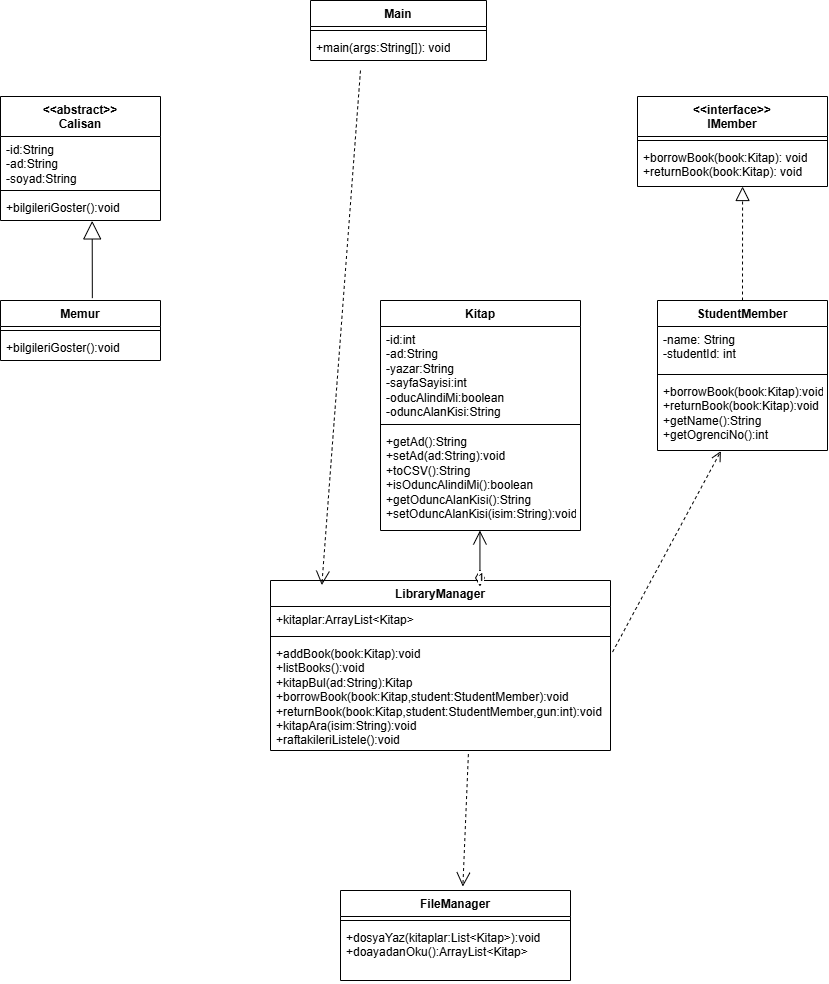

The diagram above was exported from draw.io. Its source (the exported page's mxGraphModel, read from the mxfile embedded in the PNG):
<mxGraphModel dx="1880" dy="1200" grid="1" gridSize="10" guides="1" tooltips="1" connect="1" arrows="1" fold="1" page="1" pageScale="1" pageWidth="827" pageHeight="1169" background="#ffffff" math="0" shadow="0">
  <root>
    <mxCell id="0" />
    <mxCell id="1" parent="0" />
    <mxCell id="UWckBikGzJI6fOF5RlOd-5" parent="1" style="swimlane;fontStyle=1;align=center;verticalAlign=top;childLayout=stackLayout;horizontal=1;startSize=26;horizontalStack=0;resizeParent=1;resizeParentMax=0;resizeLast=0;collapsible=1;marginBottom=0;whiteSpace=wrap;html=1;" value="Kitap" vertex="1">
      <mxGeometry height="230" width="200" x="380" y="420" as="geometry" />
    </mxCell>
    <mxCell id="UWckBikGzJI6fOF5RlOd-6" parent="UWckBikGzJI6fOF5RlOd-5" style="text;strokeColor=none;fillColor=none;align=left;verticalAlign=top;spacingLeft=4;spacingRight=4;overflow=hidden;rotatable=0;points=[[0,0.5],[1,0.5]];portConstraint=eastwest;whiteSpace=wrap;html=1;" value="-id:int&lt;div&gt;-ad:String&lt;/div&gt;&lt;div&gt;-yazar:String&lt;/div&gt;&lt;div&gt;-sayfaSayisi:int&lt;/div&gt;&lt;div&gt;-oducAlindiMi:boolean&lt;/div&gt;&lt;div&gt;-oduncAlanKisi:String&lt;/div&gt;" vertex="1">
      <mxGeometry height="94" width="200" y="26" as="geometry" />
    </mxCell>
    <mxCell id="UWckBikGzJI6fOF5RlOd-7" parent="UWckBikGzJI6fOF5RlOd-5" style="line;strokeWidth=1;fillColor=none;align=left;verticalAlign=middle;spacingTop=-1;spacingLeft=3;spacingRight=3;rotatable=0;labelPosition=right;points=[];portConstraint=eastwest;strokeColor=inherit;" value="" vertex="1">
      <mxGeometry height="8" width="200" y="120" as="geometry" />
    </mxCell>
    <mxCell id="UWckBikGzJI6fOF5RlOd-8" parent="UWckBikGzJI6fOF5RlOd-5" style="text;strokeColor=none;fillColor=none;align=left;verticalAlign=top;spacingLeft=4;spacingRight=4;overflow=hidden;rotatable=0;points=[[0,0.5],[1,0.5]];portConstraint=eastwest;whiteSpace=wrap;html=1;" value="+getAd():String&lt;div&gt;+setAd(ad:String):void&lt;/div&gt;&lt;div&gt;+toCSV():String&lt;/div&gt;&lt;div&gt;+isOduncAlindiMi():boolean&lt;/div&gt;&lt;div&gt;+getOduncAlanKisi():String&lt;/div&gt;&lt;div&gt;+setOduncAlanKisi(isim:String):void&lt;/div&gt;" vertex="1">
      <mxGeometry height="102" width="200" y="128" as="geometry" />
    </mxCell>
    <mxCell id="AEFCcn6niCkoMhgR9x_b-10" edge="1" parent="1" source="ICqlmLaL-ZDWvGMZLnLe-6" style="endArrow=block;endSize=16;endFill=0;html=1;rounded=0;entryX=0.573;entryY=1.015;entryDx=0;entryDy=0;entryPerimeter=0;exitX=0.574;exitY=-0.039;exitDx=0;exitDy=0;exitPerimeter=0;" target="ICqlmLaL-ZDWvGMZLnLe-5" value="">
      <mxGeometry relative="1" width="160" as="geometry">
        <mxPoint x="150" y="420" as="sourcePoint" />
        <mxPoint x="150" y="360" as="targetPoint" />
      </mxGeometry>
    </mxCell>
    <mxCell id="AEFCcn6niCkoMhgR9x_b-11" parent="1" style="swimlane;fontStyle=1;align=center;verticalAlign=top;childLayout=stackLayout;horizontal=1;startSize=26;horizontalStack=0;resizeParent=1;resizeParentMax=0;resizeLast=0;collapsible=1;marginBottom=0;whiteSpace=wrap;html=1;" value="StudentMember" vertex="1">
      <mxGeometry height="150" width="170" x="657" y="420" as="geometry" />
    </mxCell>
    <mxCell id="AEFCcn6niCkoMhgR9x_b-12" parent="AEFCcn6niCkoMhgR9x_b-11" style="text;strokeColor=none;fillColor=none;align=left;verticalAlign=top;spacingLeft=4;spacingRight=4;overflow=hidden;rotatable=0;points=[[0,0.5],[1,0.5]];portConstraint=eastwest;whiteSpace=wrap;html=1;" value="-name: String&lt;div&gt;-studentId: int&lt;/div&gt;" vertex="1">
      <mxGeometry height="44" width="170" y="26" as="geometry" />
    </mxCell>
    <mxCell id="AEFCcn6niCkoMhgR9x_b-13" parent="AEFCcn6niCkoMhgR9x_b-11" style="line;strokeWidth=1;fillColor=none;align=left;verticalAlign=middle;spacingTop=-1;spacingLeft=3;spacingRight=3;rotatable=0;labelPosition=right;points=[];portConstraint=eastwest;strokeColor=inherit;" value="" vertex="1">
      <mxGeometry height="8" width="170" y="70" as="geometry" />
    </mxCell>
    <mxCell id="AEFCcn6niCkoMhgR9x_b-14" parent="AEFCcn6niCkoMhgR9x_b-11" style="text;strokeColor=none;fillColor=none;align=left;verticalAlign=top;spacingLeft=4;spacingRight=4;overflow=hidden;rotatable=0;points=[[0,0.5],[1,0.5]];portConstraint=eastwest;whiteSpace=wrap;html=1;" value="+borrowBook(book:Kitap):void&lt;div&gt;+returnBook(book:Kitap):void&lt;/div&gt;&lt;div&gt;+getName():String&lt;/div&gt;&lt;div&gt;+getOgrenciNo():int&lt;/div&gt;" vertex="1">
      <mxGeometry height="72" width="170" y="78" as="geometry" />
    </mxCell>
    <mxCell id="AEFCcn6niCkoMhgR9x_b-19" parent="1" style="swimlane;fontStyle=1;align=center;verticalAlign=top;childLayout=stackLayout;horizontal=1;startSize=26;horizontalStack=0;resizeParent=1;resizeParentMax=0;resizeLast=0;collapsible=1;marginBottom=0;whiteSpace=wrap;html=1;" value="LibraryManager" vertex="1">
      <mxGeometry height="170" width="340" x="270" y="700" as="geometry" />
    </mxCell>
    <mxCell id="AEFCcn6niCkoMhgR9x_b-20" parent="AEFCcn6niCkoMhgR9x_b-19" style="text;strokeColor=none;fillColor=none;align=left;verticalAlign=top;spacingLeft=4;spacingRight=4;overflow=hidden;rotatable=0;points=[[0,0.5],[1,0.5]];portConstraint=eastwest;whiteSpace=wrap;html=1;" value="+kitaplar:ArrayList&amp;lt;Kitap&amp;gt;" vertex="1">
      <mxGeometry height="26" width="340" y="26" as="geometry" />
    </mxCell>
    <mxCell id="AEFCcn6niCkoMhgR9x_b-21" parent="AEFCcn6niCkoMhgR9x_b-19" style="line;strokeWidth=1;fillColor=none;align=left;verticalAlign=middle;spacingTop=-1;spacingLeft=3;spacingRight=3;rotatable=0;labelPosition=right;points=[];portConstraint=eastwest;strokeColor=inherit;" value="" vertex="1">
      <mxGeometry height="8" width="340" y="52" as="geometry" />
    </mxCell>
    <mxCell id="AEFCcn6niCkoMhgR9x_b-22" parent="AEFCcn6niCkoMhgR9x_b-19" style="text;strokeColor=none;fillColor=none;align=left;verticalAlign=top;spacingLeft=4;spacingRight=4;overflow=hidden;rotatable=0;points=[[0,0.5],[1,0.5]];portConstraint=eastwest;whiteSpace=wrap;html=1;" value="+addBook(book:Kitap):void&lt;div&gt;+listBooks():void&lt;/div&gt;&lt;div&gt;+kitapBul(ad:String):Kitap&lt;/div&gt;&lt;div&gt;+borrowBook(book:Kitap,student:StudentMember):void&lt;/div&gt;&lt;div&gt;+returnBook(book:Kitap,student:StudentMember,gun:int):void&lt;/div&gt;&lt;div&gt;+kitapAra(isim:String):void&lt;/div&gt;&lt;div&gt;+raftakileriListele():void&lt;/div&gt;" vertex="1">
      <mxGeometry height="110" width="340" y="60" as="geometry" />
    </mxCell>
    <mxCell id="AEFCcn6niCkoMhgR9x_b-23" edge="1" parent="1" source="AEFCcn6niCkoMhgR9x_b-19" style="endArrow=open;html=1;endSize=12;startArrow=diamondThin;startSize=14;startFill=0;edgeStyle=orthogonalEdgeStyle;align=left;verticalAlign=bottom;rounded=0;exitX=0.616;exitY=0.035;exitDx=0;exitDy=0;exitPerimeter=0;" value="1">
      <mxGeometry relative="1" x="-1" y="3" as="geometry">
        <mxPoint x="479.44" y="720" as="sourcePoint" />
        <mxPoint x="479.44" y="650" as="targetPoint" />
      </mxGeometry>
    </mxCell>
    <mxCell id="AEFCcn6niCkoMhgR9x_b-24" edge="1" parent="1" source="AEFCcn6niCkoMhgR9x_b-22" style="html=1;verticalAlign=bottom;endArrow=open;dashed=1;endSize=8;curved=0;rounded=0;exitX=1.006;exitY=0.105;exitDx=0;exitDy=0;exitPerimeter=0;entryX=0.373;entryY=1.008;entryDx=0;entryDy=0;entryPerimeter=0;" target="AEFCcn6niCkoMhgR9x_b-14" value="">
      <mxGeometry relative="1" as="geometry">
        <mxPoint x="610" y="530" as="sourcePoint" />
        <mxPoint x="650" y="606" as="targetPoint" />
      </mxGeometry>
    </mxCell>
    <mxCell id="ckVlDYMPTH73M_5xqMDz-5" parent="1" style="swimlane;fontStyle=1;align=center;verticalAlign=top;childLayout=stackLayout;horizontal=1;startSize=40;horizontalStack=0;resizeParent=1;resizeParentMax=0;resizeLast=0;collapsible=1;marginBottom=0;whiteSpace=wrap;html=1;" value="&amp;lt;&amp;lt;interface&amp;gt;&amp;gt;&lt;div&gt;IMember&lt;/div&gt;" vertex="1">
      <mxGeometry height="90" width="190" x="637" y="216" as="geometry" />
    </mxCell>
    <mxCell id="ckVlDYMPTH73M_5xqMDz-7" parent="ckVlDYMPTH73M_5xqMDz-5" style="line;strokeWidth=1;fillColor=none;align=left;verticalAlign=middle;spacingTop=-1;spacingLeft=3;spacingRight=3;rotatable=0;labelPosition=right;points=[];portConstraint=eastwest;strokeColor=inherit;" value="" vertex="1">
      <mxGeometry height="8" width="190" y="40" as="geometry" />
    </mxCell>
    <mxCell id="ckVlDYMPTH73M_5xqMDz-8" parent="ckVlDYMPTH73M_5xqMDz-5" style="text;strokeColor=none;fillColor=none;align=left;verticalAlign=top;spacingLeft=4;spacingRight=4;overflow=hidden;rotatable=0;points=[[0,0.5],[1,0.5]];portConstraint=eastwest;whiteSpace=wrap;html=1;" value="+borrowBook(book:Kitap): void&lt;div&gt;+returnBook(book:Kitap): void&lt;/div&gt;" vertex="1">
      <mxGeometry height="42" width="190" y="48" as="geometry" />
    </mxCell>
    <mxCell id="ckVlDYMPTH73M_5xqMDz-10" edge="1" parent="1" source="AEFCcn6niCkoMhgR9x_b-11" style="endArrow=block;dashed=1;endFill=0;endSize=12;html=1;rounded=0;exitX=0.5;exitY=0;exitDx=0;exitDy=0;entryX=0.553;entryY=1;entryDx=0;entryDy=0;entryPerimeter=0;" target="ckVlDYMPTH73M_5xqMDz-8" value="">
      <mxGeometry relative="1" width="160" as="geometry">
        <mxPoint x="720" y="300" as="sourcePoint" />
        <mxPoint x="747" y="440" as="targetPoint" />
      </mxGeometry>
    </mxCell>
    <mxCell id="ckVlDYMPTH73M_5xqMDz-11" parent="1" style="swimlane;fontStyle=1;align=center;verticalAlign=top;childLayout=stackLayout;horizontal=1;startSize=26;horizontalStack=0;resizeParent=1;resizeParentMax=0;resizeLast=0;collapsible=1;marginBottom=0;whiteSpace=wrap;html=1;" value="Main" vertex="1">
      <mxGeometry height="60" width="176" x="310" y="120" as="geometry" />
    </mxCell>
    <mxCell id="ckVlDYMPTH73M_5xqMDz-13" parent="ckVlDYMPTH73M_5xqMDz-11" style="line;strokeWidth=1;fillColor=none;align=left;verticalAlign=middle;spacingTop=-1;spacingLeft=3;spacingRight=3;rotatable=0;labelPosition=right;points=[];portConstraint=eastwest;strokeColor=inherit;" value="" vertex="1">
      <mxGeometry height="8" width="176" y="26" as="geometry" />
    </mxCell>
    <mxCell id="ckVlDYMPTH73M_5xqMDz-14" parent="ckVlDYMPTH73M_5xqMDz-11" style="text;strokeColor=none;fillColor=none;align=left;verticalAlign=top;spacingLeft=4;spacingRight=4;overflow=hidden;rotatable=0;points=[[0,0.5],[1,0.5]];portConstraint=eastwest;whiteSpace=wrap;html=1;" value="+main(args:String[]): void" vertex="1">
      <mxGeometry height="26" width="176" y="34" as="geometry" />
    </mxCell>
    <mxCell id="ckVlDYMPTH73M_5xqMDz-16" edge="1" parent="1" source="ckVlDYMPTH73M_5xqMDz-14" style="endArrow=open;endSize=12;dashed=1;html=1;rounded=0;exitX=0.284;exitY=1.385;exitDx=0;exitDy=0;exitPerimeter=0;entryX=0.151;entryY=0.027;entryDx=0;entryDy=0;entryPerimeter=0;" target="AEFCcn6niCkoMhgR9x_b-19" value="">
      <mxGeometry relative="1" width="160" as="geometry">
        <mxPoint x="390" y="270" as="sourcePoint" />
        <mxPoint x="428" y="400" as="targetPoint" />
      </mxGeometry>
    </mxCell>
    <mxCell id="ICqlmLaL-ZDWvGMZLnLe-2" parent="1" style="swimlane;fontStyle=1;align=center;verticalAlign=top;childLayout=stackLayout;horizontal=1;startSize=40;horizontalStack=0;resizeParent=1;resizeParentMax=0;resizeLast=0;collapsible=1;marginBottom=0;whiteSpace=wrap;html=1;" value="&amp;lt;&amp;lt;abstract&amp;gt;&amp;gt;&lt;div&gt;Calisan&lt;/div&gt;" vertex="1">
      <mxGeometry height="124" width="160" y="216" as="geometry" />
    </mxCell>
    <mxCell id="ICqlmLaL-ZDWvGMZLnLe-3" parent="ICqlmLaL-ZDWvGMZLnLe-2" style="text;strokeColor=none;fillColor=none;align=left;verticalAlign=top;spacingLeft=4;spacingRight=4;overflow=hidden;rotatable=0;points=[[0,0.5],[1,0.5]];portConstraint=eastwest;whiteSpace=wrap;html=1;" value="-id:String&lt;div&gt;-ad:String&lt;div&gt;-soyad:String&lt;/div&gt;&lt;/div&gt;" vertex="1">
      <mxGeometry height="50" width="160" y="40" as="geometry" />
    </mxCell>
    <mxCell id="ICqlmLaL-ZDWvGMZLnLe-4" parent="ICqlmLaL-ZDWvGMZLnLe-2" style="line;strokeWidth=1;fillColor=none;align=left;verticalAlign=middle;spacingTop=-1;spacingLeft=3;spacingRight=3;rotatable=0;labelPosition=right;points=[];portConstraint=eastwest;strokeColor=inherit;" value="" vertex="1">
      <mxGeometry height="8" width="160" y="90" as="geometry" />
    </mxCell>
    <mxCell id="ICqlmLaL-ZDWvGMZLnLe-5" parent="ICqlmLaL-ZDWvGMZLnLe-2" style="text;strokeColor=none;fillColor=none;align=left;verticalAlign=top;spacingLeft=4;spacingRight=4;overflow=hidden;rotatable=0;points=[[0,0.5],[1,0.5]];portConstraint=eastwest;whiteSpace=wrap;html=1;" value="+bilgileriGoster():void" vertex="1">
      <mxGeometry height="26" width="160" y="98" as="geometry" />
    </mxCell>
    <mxCell id="ICqlmLaL-ZDWvGMZLnLe-6" parent="1" style="swimlane;fontStyle=1;align=center;verticalAlign=top;childLayout=stackLayout;horizontal=1;startSize=26;horizontalStack=0;resizeParent=1;resizeParentMax=0;resizeLast=0;collapsible=1;marginBottom=0;whiteSpace=wrap;html=1;" value="Memur" vertex="1">
      <mxGeometry height="60" width="160" y="420" as="geometry" />
    </mxCell>
    <mxCell id="ICqlmLaL-ZDWvGMZLnLe-8" parent="ICqlmLaL-ZDWvGMZLnLe-6" style="line;strokeWidth=1;fillColor=none;align=left;verticalAlign=middle;spacingTop=-1;spacingLeft=3;spacingRight=3;rotatable=0;labelPosition=right;points=[];portConstraint=eastwest;strokeColor=inherit;" value="" vertex="1">
      <mxGeometry height="8" width="160" y="26" as="geometry" />
    </mxCell>
    <mxCell id="ICqlmLaL-ZDWvGMZLnLe-9" parent="ICqlmLaL-ZDWvGMZLnLe-6" style="text;strokeColor=none;fillColor=none;align=left;verticalAlign=top;spacingLeft=4;spacingRight=4;overflow=hidden;rotatable=0;points=[[0,0.5],[1,0.5]];portConstraint=eastwest;whiteSpace=wrap;html=1;" value="+bilgileriGoster():void" vertex="1">
      <mxGeometry height="26" width="160" y="34" as="geometry" />
    </mxCell>
    <mxCell id="ICqlmLaL-ZDWvGMZLnLe-10" parent="1" style="swimlane;fontStyle=1;align=center;verticalAlign=top;childLayout=stackLayout;horizontal=1;startSize=26;horizontalStack=0;resizeParent=1;resizeParentMax=0;resizeLast=0;collapsible=1;marginBottom=0;whiteSpace=wrap;html=1;" value="FileManager" vertex="1">
      <mxGeometry height="90" width="230" x="340" y="1010" as="geometry" />
    </mxCell>
    <mxCell id="ICqlmLaL-ZDWvGMZLnLe-12" parent="ICqlmLaL-ZDWvGMZLnLe-10" style="line;strokeWidth=1;fillColor=none;align=left;verticalAlign=middle;spacingTop=-1;spacingLeft=3;spacingRight=3;rotatable=0;labelPosition=right;points=[];portConstraint=eastwest;strokeColor=inherit;" value="" vertex="1">
      <mxGeometry height="8" width="230" y="26" as="geometry" />
    </mxCell>
    <mxCell id="ICqlmLaL-ZDWvGMZLnLe-13" parent="ICqlmLaL-ZDWvGMZLnLe-10" style="text;strokeColor=none;fillColor=none;align=left;verticalAlign=top;spacingLeft=4;spacingRight=4;overflow=hidden;rotatable=0;points=[[0,0.5],[1,0.5]];portConstraint=eastwest;whiteSpace=wrap;html=1;" value="+dosyaYaz(kitaplar:List&amp;lt;Kitap&amp;gt;):void&lt;div&gt;+doayadanOku():ArrayList&amp;lt;Kitap&amp;gt;&lt;/div&gt;" vertex="1">
      <mxGeometry height="56" width="230" y="34" as="geometry" />
    </mxCell>
    <mxCell id="ICqlmLaL-ZDWvGMZLnLe-14" edge="1" parent="1" source="AEFCcn6niCkoMhgR9x_b-22" style="endArrow=open;endSize=12;dashed=1;html=1;rounded=0;entryX=0.532;entryY=-0.044;entryDx=0;entryDy=0;entryPerimeter=0;exitX=0.582;exitY=1.033;exitDx=0;exitDy=0;exitPerimeter=0;" target="ICqlmLaL-ZDWvGMZLnLe-10" value="">
      <mxGeometry relative="1" width="160" as="geometry">
        <mxPoint x="370" y="720" as="sourcePoint" />
        <mxPoint x="510" y="720" as="targetPoint" />
      </mxGeometry>
    </mxCell>
  </root>
</mxGraphModel>